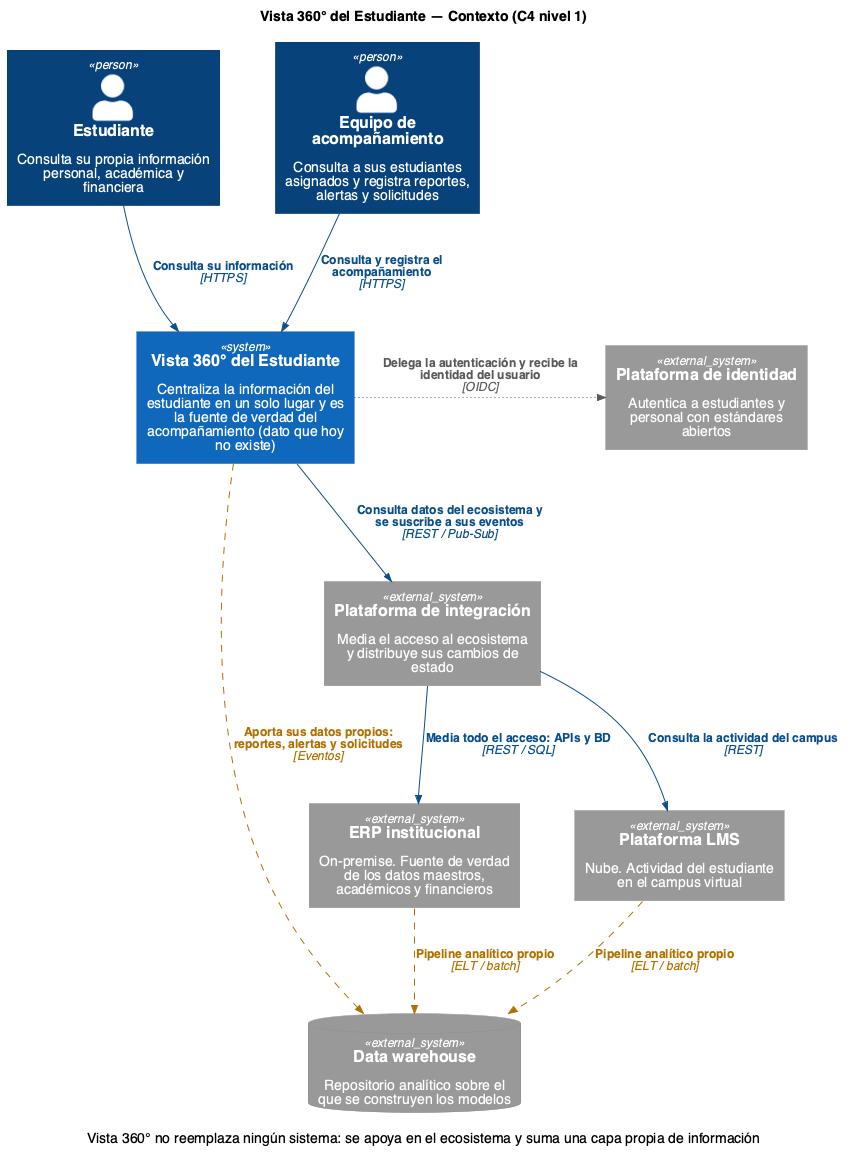

The diagram above was rendered by PlantUML. Its source (embedded in the PNG):
@startuml 01-contexto
!include <C4/C4_Context>

title Vista 360° del Estudiante — Contexto (C4 nivel 1)
caption Vista 360° no reemplaza ningún sistema: se apoya en el ecosistema y suma una capa propia de información

skinparam defaultFontName Helvetica
skinparam wrapWidth 200
skinparam nodesep 55
skinparam ranksep 80

AddRelTag("sync",  $textColor="#0B4F8A", $lineColor="#0B4F8A")
AddRelTag("async", $textColor="#B07000", $lineColor="#B07000", $lineStyle=DashedLine())
AddRelTag("authn", $textColor="#5B5B5B", $lineColor="#5B5B5B", $lineStyle=DottedLine())

Person(estudiante, "Estudiante", "Consulta su propia información personal, académica y financiera")
Person(acompanamiento, "Equipo de acompañamiento", "Consulta a sus estudiantes asignados y registra reportes, alertas y solicitudes")

System(vista360, "Vista 360° del Estudiante", "Centraliza la información del estudiante en un solo lugar y es la fuente de verdad del acompañamiento (dato que hoy no existe)")

System_Ext(idp, "Plataforma de identidad", "Autentica a estudiantes y personal con estándares abiertos")
System_Ext(integracion, "Plataforma de integración", "Media el acceso al ecosistema y distribuye sus cambios de estado")
System_Ext(erp, "ERP institucional", "On-premise. Fuente de verdad de los datos maestros, académicos y financieros")
System_Ext(lms, "Plataforma LMS", "Nube. Actividad del estudiante en el campus virtual")
SystemDb_Ext(dw, "Data warehouse", "Repositorio analítico sobre el que se construyen los modelos")

Rel_D(estudiante, vista360, "Consulta su información", "HTTPS", $tags="sync")
Rel_D(acompanamiento, vista360, "Consulta y registra el acompañamiento", "HTTPS", $tags="sync")
Rel_R(vista360, idp, "Delega la autenticación y recibe la identidad del usuario", "OIDC", $tags="authn")
Rel_D(vista360, integracion, "Consulta datos del ecosistema y se suscribe a sus eventos", "REST / Pub-Sub", $tags="sync")
Rel_D(integracion, erp, "Media todo el acceso: APIs y BD", "REST / SQL", $tags="sync")
Rel_D(integracion, lms, "Consulta la actividad del campus", "REST", $tags="sync")
Rel_R(vista360, dw, "Aporta sus datos propios: reportes, alertas y solicitudes", "Eventos", $tags="async")
Rel_D(erp, dw, "Pipeline analítico propio", "ELT / batch", $tags="async")
Rel_D(lms, dw, "Pipeline analítico propio", "ELT / batch", $tags="async")

Lay_R(estudiante, acompanamiento)
@enduml